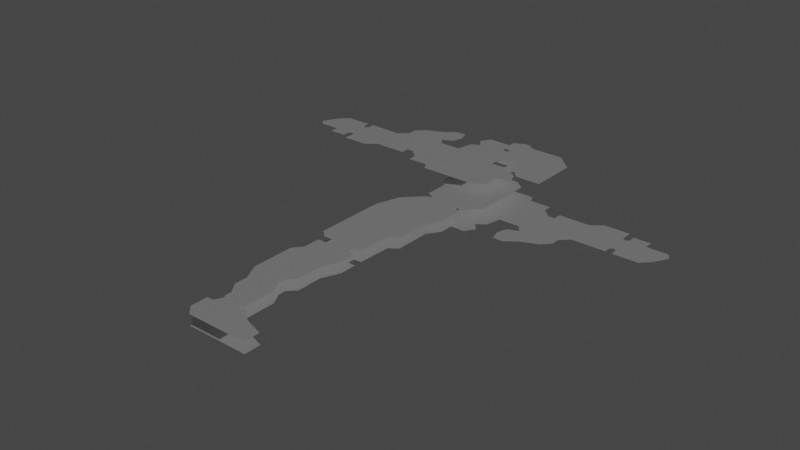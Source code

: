 # Source: robot.blend  (saved by Blender 2.92.15; exported with 4.5.12 LTS)
import bpy
from mathutils import Matrix  # noqa: F401  (used for matrix-valued properties, if any)

bpy.ops.wm.read_factory_settings(use_empty=True)
scene = bpy.context.scene
scene.name = 'Scene'

# ---- collections
col_collection = bpy.data.collections.new('Collection'); scene.collection.children.link(col_collection)

# ---- materials (node trees are filled in below, after node groups)
mat_material = bpy.data.materials.new('Material')
mat_material.alpha_threshold = 0.0
mat_material.use_transparent_shadow = False
mat_material.line_color = (0.0, 0.0, 0.0, 1.0)
mat_material_001 = bpy.data.materials.new('Material.001')
mat_material_001.use_transparent_shadow = False

# ---- node groups
ng_auto_smooth = bpy.data.node_groups.new('Auto Smooth', 'GeometryNodeTree')
_s = ng_auto_smooth.interface.new_socket(name='Geometry', in_out='OUTPUT', socket_type='NodeSocketGeometry')
_s = ng_auto_smooth.interface.new_socket(name='Geometry', in_out='INPUT', socket_type='NodeSocketGeometry')
_s = ng_auto_smooth.interface.new_socket(name='Angle', in_out='INPUT', socket_type='NodeSocketFloat')
_s.subtype = 'ANGLE'
_s.min_value = 0.0
_s.max_value = 3.142
ng_auto_smooth.is_modifier = True
_N = ng_auto_smooth.nodes; _L = ng_auto_smooth.links
n0 = _N.new('NodeGroupOutput'); n0.name = 'Group Output'; n0.location = (480, -100)
n1 = _N.new('NodeGroupInput'); n1.name = 'Group Input'; n1.location = (-420, -300)
n2 = _N.new('NodeGroupInput'); n2.name = 'Group Input.001'; n2.location = (-60, -100)
n3 = _N.new('GeometryNodeSetShadeSmooth'); n3.name = 'Set Shade Smooth'; n3.location = (120, -100)
n3.domain = 'EDGE'
n4 = _N.new('GeometryNodeSetShadeSmooth'); n4.name = 'Set Shade Smooth.001'; n4.location = (300, -100)
n5 = _N.new('GeometryNodeInputMeshEdgeAngle'); n5.name = 'Edge Angle'; n5.location = (-420, -220)
n6 = _N.new('GeometryNodeInputEdgeSmooth'); n6.name = 'Is Edge Smooth'; n6.location = (-60, -160)
n7 = _N.new('GeometryNodeInputShadeSmooth'); n7.name = 'Is Face Smooth'; n7.location = (-240, -340)
n8 = _N.new('FunctionNodeBooleanMath'); n8.name = 'Boolean Math'; n8.location = (-60, -220)
n9 = _N.new('FunctionNodeCompare'); n9.name = 'Compare'; n9.location = (-240, -180)
n9.operation = 'LESS_EQUAL'
_L.new(n5.outputs[0], n9.inputs[0])
_L.new(n4.outputs[0], n0.inputs[0])
_L.new(n1.outputs[1], n9.inputs[1])
_L.new(n9.outputs[0], n8.inputs[0])
_L.new(n7.outputs[0], n8.inputs[1])
_L.new(n2.outputs[0], n3.inputs[0])
_L.new(n6.outputs[0], n3.inputs[1])
_L.new(n3.outputs[0], n4.inputs[0])
_L.new(n8.outputs[0], n3.inputs[2])
n0.is_active_output = True

# ---- material node trees
mat_material.use_nodes = True; mat_material.node_tree.nodes.clear()
_N = mat_material.node_tree.nodes; _L = mat_material.node_tree.links
n0 = _N.new('ShaderNodeOutputMaterial'); n0.name = 'Material Output'; n0.location = (300, 300)
n1 = _N.new('ShaderNodeBsdfPrincipled'); n1.name = 'Principled BSDF'; n1.location = (10, 300)
n1.distribution = 'GGX'
n1.subsurface_method = 'BURLEY'
n1.inputs[2].default_value = 0.4
n1.inputs[3].default_value = 1.45
n1.inputs[27].default_value = (0.0, 0.0, 0.0, 1.0)
n1.inputs[28].default_value = 1.0
_L.new(n1.outputs[0], n0.inputs[0])
n0.is_active_output = True
mat_material_001.use_nodes = True; mat_material_001.node_tree.nodes.clear()
_N = mat_material_001.node_tree.nodes; _L = mat_material_001.node_tree.links
n0 = _N.new('ShaderNodeBsdfPrincipled'); n0.name = 'Principled BSDF'; n0.location = (10, 300)
n0.distribution = 'GGX'
n0.subsurface_method = 'BURLEY'
n0.inputs[3].default_value = 1.45
n0.inputs[27].default_value = (0.0, 0.0, 0.0, 1.0)
n0.inputs[28].default_value = 1.0
n1 = _N.new('ShaderNodeOutputMaterial'); n1.name = 'Material Output'; n1.location = (300, 300)
_L.new(n0.outputs[0], n1.inputs[0])
n1.is_active_output = True

# ---- world
world_world = bpy.data.worlds.new('World'); scene.world = world_world
world_world.use_nodes = True; world_world.node_tree.nodes.clear()
_N = world_world.node_tree.nodes; _L = world_world.node_tree.links
n0 = _N.new('ShaderNodeOutputWorld'); n0.name = 'World Output'; n0.location = (300, 300)
n1 = _N.new('ShaderNodeBackground'); n1.name = 'Background'; n1.location = (10, 300)
n1.inputs[0].default_value = (0.05088, 0.05088, 0.05088, 1.0)
_L.new(n1.outputs[0], n0.inputs[0])
n0.is_active_output = True
world_world.color = (0.05088, 0.05088, 0.05088)
world_world.use_sun_shadow = False
world_world.sun_shadow_jitter_overblur = 0.0

# ---- lights
light_sun = bpy.data.lights.new('Sun', 'SUN')
light_sun.transmission_factor = 0.0
light_sun.energy = 1.0
light_sun.shadow_soft_size = 0.125

# ---- meshes
me_cube = bpy.data.meshes.new('Cube')
me_cube.from_pydata([(0.07987, 0.7722, 2.722e-05), (0.07987, 0.6811, 2.722e-05), (-0.05779, 0.8033, 2.722e-05), (0.01782, 0.6966, 2.722e-05), (0.0314, 0.6811, 2.722e-05), (0.04691, 0.8033, 2.722e-05), (0.01782, 0.7102, 2.722e-05), (-0.02871, 0.7102, 2.722e-05), (-0.04422, 0.7703, 2.722e-05), (-0.05779, 0.7703, 2.722e-05), (-0.005442, 0.7102, 2.722e-05), (0.01395, 0.6908, 2.722e-05), (-0.007381, 0.7024, 2.722e-05), (-0.01126, 0.8033, 2.722e-05), (-0.04422, 0.8091, 2.722e-05), (-0.02289, 0.8071, 2.722e-05), (-0.03065, 0.813, 2.722e-05), (-0.02483, 0.813, 2.722e-05), (-0.04034, 0.813, 2.722e-05), (0.01395, 0.6811, 2.722e-05), (0.02752, 0.6811, 2.722e-05), (-0.0132, 0.6966, 2.722e-05), (-0.02871, 0.6966, 2.722e-05), (-0.04034, 0.7121, 2.722e-05), (-0.05198, 0.7121, 2.722e-05), (-0.05973, 0.7121, 2.722e-05), (-0.06361, 0.7257, 2.722e-05), (-0.06361, 0.7742, 2.722e-05), (-0.06749, 0.7722, 2.722e-05), (-0.06749, 0.7257, 2.722e-05), (-0.06942, 0.7276, 2.722e-05), (-0.06942, 0.7664, 2.722e-05), (-0.07136, 0.7684, 2.722e-05), (-0.07136, 0.7218, 2.722e-05), (-0.0733, 0.7199, 2.722e-05), (-0.0733, 0.6656, 2.722e-05), (-0.05973, 0.7238, 2.722e-05), (-0.05779, 0.6346, 2.722e-05), (-0.05779, 0.5919, 2.722e-05), (-0.04422, 0.5725, 2.722e-05), (-0.04422, 0.5299, 2.722e-05), (-0.02871, 0.5221, 2.722e-05), (-0.02871, 0.5144, 2.722e-05), (0.03333, 0.5144, 2.722e-05), (0.04885, 0.5202, 2.722e-05), (0.04885, 0.5279, 2.722e-05), (0.06436, 0.5396, 2.722e-05), (0.06436, 0.6501, 2.722e-05), (0.04691, 0.6637, 2.722e-05), (0.03333, 0.6637, 2.722e-05), (0.02752, 0.5144, 2.722e-05), (-0.02289, 0.5144, 2.722e-05), (0.02558, 0.5124, 2.722e-05), (-0.02095, 0.5124, 2.722e-05), (0.02558, 0.5105, 2.722e-05), (-0.02095, 0.5105, 2.722e-05), (0.03333, 0.5086, 2.722e-05), (-0.03646, 0.5066, 2.722e-05), (0.03333, 0.5027, 2.722e-05), (0.04885, 0.4989, 2.722e-05), (0.04885, 0.4756, 2.722e-05), (0.04691, 0.4601, 2.722e-05), (0.03333, 0.4523, 2.722e-05), (0.03333, 0.4388, 2.722e-05), (-0.0132, 0.4388, 2.722e-05), (-0.01708, 0.4504, 2.722e-05), (-0.04228, 0.4523, 2.722e-05), (-0.04228, 0.4911, 2.722e-05), (0.03368, 0.5045, -0.009667), (0.04919, 0.4851, -0.009667), (0.04919, 0.4464, -0.009667), (0.03368, 0.4231, -0.009667), (0.03368, 0.3591, -0.009667), (0.01817, 0.3475, -0.009667), (0.01623, 0.2874, -0.009667), (0.002654, 0.2874, -0.009667), (0.002654, 0.2738, -0.009667), (0.01623, 0.2738, -0.009667), (0.01623, 0.2428, -0.009667), (-0.0148, 0.2137, -0.009667), (-0.04388, 0.2137, -0.009667), (-0.05939, 0.2292, -0.009667), (-0.05939, 0.2428, -0.009667), (-0.05939, 0.2738, -0.009667), (-0.04388, 0.2738, -0.009667), (-0.04388, 0.2874, -0.009667), (-0.05939, 0.2874, -0.009667), (-0.07296, 0.299, -0.009667), (-0.07296, 0.363, -0.009667), (-0.07296, 0.425, -0.009667), (0.0007153, 0.5162, -0.009667), (-0.02837, 0.5006, -0.009667), (0.03368, 0.5162, -0.009667), (-0.05939, 0.4696, -0.009667), (-0.05939, 0.4696, 0.009722), (0.03368, 0.5162, 0.009722), (-0.02837, 0.5006, 0.009722), (0.0007153, 0.5162, 0.009722), (-0.07296, 0.425, 0.009722), (-0.07296, 0.363, 0.009722), (-0.07296, 0.299, 0.009722), (-0.05939, 0.2874, 0.009722), (-0.04388, 0.2874, 0.009722), (-0.04388, 0.2738, 0.009722), (-0.05939, 0.2738, 0.009722), (-0.05939, 0.2428, 0.009722), (-0.05939, 0.2292, 0.009722), (-0.04388, 0.2137, 0.009722), (-0.0148, 0.2137, 0.009722), (0.01623, 0.2428, 0.009722), (0.01623, 0.2738, 0.009722), (0.002654, 0.2738, 0.009722), (0.002654, 0.2874, 0.009722), (0.01623, 0.2874, 0.009722), (0.01817, 0.3475, 0.009722), (0.03368, 0.3591, 0.009722), (0.03368, 0.4231, 0.009722), (0.04919, 0.4464, 0.009722), (0.04919, 0.4851, 0.009722), (0.03368, 0.5045, 0.009722), (0.002654, 0.2118, 0.009722), (0.002654, 0.1652, 0.009722), (-0.01092, 0.1517, 0.009722), (-0.01092, 0.1381, 0.009722), (0.0007153, 0.1168, 0.009722), (0.0007153, 0.06246, 0.009722), (-0.01867, 0.06052, 0.009722), (-0.03806, 0.06052, 0.009722), (-0.04388, 0.06634, 0.009722), (-0.04388, 0.07797, 0.009722), (-0.05745, 0.09736, 0.009722), (-0.05745, 0.1206, 0.009722), (-0.07296, 0.1517, 0.009722), (-0.07296, 0.2273, 0.009722), (-0.008979, 0.06149, 0.009722), (-0.04097, 0.06343, 0.009722), (-0.04194, 0.05859, 0.009722), (-0.00704, 0.05859, 0.009722), (0.0007153, 0.05665, 0.009722), (0.01041, 0.05665, 0.009722), (0.01817, 0.04695, 0.009722), (-0.04776, 0.04695, 0.009722), (-0.05939, 0.04695, 0.009722), (-0.05939, 0.01593, 0.009722), (-0.04388, 0.0004194, 0.009722), (0.0647, 0.0004194, 0.009722), (0.0647, 0.0295, 0.009722), (0.03368, 0.0392, 0.009722), (0.002654, 0.2118, -0.009667), (0.002654, 0.1652, -0.009667), (-0.01092, 0.1517, -0.009667), (-0.01092, 0.1381, -0.009667), (0.0007153, 0.1168, -0.009667), (0.0007153, 0.06246, -0.009667), (-0.01867, 0.06052, -0.009667), (-0.03806, 0.06052, -0.009667), (-0.04388, 0.06634, -0.009667), (-0.04388, 0.07797, -0.009667), (-0.05745, 0.09736, -0.009667), (-0.05745, 0.1206, -0.009667), (-0.07296, 0.1517, -0.009667), (-0.07296, 0.2273, -0.009667), (-0.008979, 0.06149, -0.009667), (-0.04097, 0.06343, -0.009667), (-0.04194, 0.05859, -0.009667), (-0.00704, 0.05859, -0.009667), (0.0007153, 0.05665, -0.009667), (0.01041, 0.05665, -0.009667), (0.01817, 0.04695, -0.009667), (-0.04776, 0.04695, -0.009667), (-0.05939, 0.04695, -0.009667), (-0.05939, 0.01593, -0.009667), (-0.04388, 0.0004194, -0.009667), (0.0647, 0.0004194, -0.009667), (0.0647, 0.0295, -0.009667), (0.03368, 0.0392, -0.009667), (-0.3611, 0.6493, 0.01934), (-0.3766, 0.6221, 0.01934), (-0.3456, 0.6648, 0.01934), (-0.2254, 0.6648, 0.01934), (-0.3688, 0.6105, 0.01934), (-0.33, 0.6105, 0.01934), (-0.33, 0.595, 0.01934), (-0.299, 0.595, 0.01934), (-0.299, 0.6086, 0.01934), (-0.2874, 0.5872, 0.01934), (-0.2409, 0.5872, 0.01934), (-0.2215, 0.6028, 0.01934), (-0.1633, 0.6028, 0.01934), (-0.1633, 0.6183, 0.01934), (-0.1517, 0.6183, 0.01934), (-0.1342, 0.6028, 0.01934), (-0.1342, 0.5872, 0.01934), (-0.09545, 0.5872, 0.01934), (-0.09545, 0.6803, 0.01934), (-0.1342, 0.6803, 0.01934), (-0.1439, 0.6939, 0.01934), (-0.1245, 0.7016, 0.01934), (-0.1187, 0.721, 0.01934), (-0.1245, 0.7404, 0.01934), (-0.1439, 0.7404, 0.01934), (-0.1633, 0.7249, 0.01934), (-0.1943, 0.7113, 0.01934), (-0.2098, 0.6958, 0.01934), (-0.2098, 0.6803, 0.01934), (-0.2874, 0.6086, 0.01934), (-0.2932, 0.6124, 0.01934), (-0.299, 0.6648, 0.01934), (-0.2875, 0.6648, 0.01982), (-0.2933, 0.6473, 0.01934), (-0.299, 0.6532, 0.01934), (-0.2873, 0.6532, 0.01934), (-0.08963, 0.7094, 0.01934), (-0.07412, 0.7191, 0.01934), (-0.08575, 0.7346, 0.01934), (-0.07412, 0.752, 0.01934), (-0.0334, 0.752, 0.01934), (-0.02759, 0.7249, 0.01934), (0.001496, 0.7249, 0.01934), (0.001496, 0.6939, 0.01934), (-0.01208, 0.6648, 0.01934), (0.01771, 0.6641, 0.01934), (0.04609, 0.6493, 0.01934), (0.05385, 0.6357, 0.01934), (0.05385, 0.6221, 0.01934), (0.03252, 0.6183, 0.01934), (0.03252, 0.5872, 0.01934), (0.001496, 0.5737, 0.01934), (-0.08963, 0.5737, 0.01934), (0.3503, 0.5886, -0.01944), (0.3658, 0.6158, -0.01944), (0.3348, 0.5731, -0.01944), (0.2146, 0.5731, -0.01944), (0.3581, 0.6274, -0.01944), (0.3193, 0.6274, -0.01944), (0.3193, 0.6429, -0.01944), (0.2883, 0.6429, -0.01944), (0.2883, 0.6293, -0.01944), (0.2766, 0.6507, -0.01944), (0.2301, 0.6507, -0.01944), (0.2107, 0.6352, -0.01944), (0.1526, 0.6352, -0.01944), (0.1526, 0.6196, -0.01944), (0.1409, 0.6196, -0.01944), (0.1235, 0.6352, -0.01944), (0.1235, 0.6507, -0.01944), (0.0847, 0.6507, -0.01944), (0.0847, 0.5576, -0.01944), (0.1235, 0.5576, -0.01944), (0.1332, 0.544, -0.01944), (0.1138, 0.5363, -0.01944), (0.108, 0.5169, -0.01944), (0.1138, 0.4975, -0.01944), (0.1332, 0.4975, -0.01944), (0.1526, 0.513, -0.01944), (0.1836, 0.5266, -0.01944), (0.1991, 0.5421, -0.01944), (0.1991, 0.5576, -0.01944), (0.2766, 0.6293, -0.01944), (0.2825, 0.6255, -0.01944), (0.2883, 0.5731, -0.01944), (0.2767, 0.5731, -0.01944), (0.2825, 0.5906, -0.01944), (0.2883, 0.5847, -0.01944), (0.2766, 0.5847, -0.01944), (0.07888, 0.5285, -0.01944), (0.06337, 0.5188, -0.01944), (0.07501, 0.5033, -0.01944), (0.06337, 0.4859, -0.01944), (0.02266, 0.4859, -0.01944), (0.01684, 0.513, -0.01944), (-0.01224, 0.513, -0.01944), (-0.01224, 0.544, -0.01944), (0.00133, 0.5731, -0.01944), (-0.02846, 0.5739, -0.01944), (-0.05684, 0.5886, -0.01944), (-0.06459, 0.6022, -0.01944), (-0.06459, 0.6158, -0.01944), (-0.04326, 0.6196, -0.01944), (-0.04326, 0.6507, -0.01944), (-0.01224, 0.6642, -0.01944), (0.07888, 0.6642, -0.01944), (-0.005455, 0.6187, -0.01944), (-0.00529, 0.6192, 0.01934), (-0.005442, 0.619, 2.722e-05)], [], [(14, 8, 15), (29, 33, 26), (21, 19, 11), (1, 0, 6), (0, 5, 6), (5, 13, 6), (3, 4, 6), (4, 1, 6), (7, 10, 8), (10, 6, 13), (8, 10, 13), (13, 15, 8), (15, 17, 16), (16, 18, 14), (14, 2, 8), (2, 9, 8), (15, 16, 14), (11, 3, 12), (3, 6, 10), (12, 3, 10), (21, 22, 19), (12, 21, 11), (19, 49, 20), (49, 47, 48), (47, 39, 46), (46, 39, 45), (47, 284, 39), (45, 43, 44), (41, 51, 50), (41, 39, 40), (39, 37, 38), (37, 22, 35), (35, 25, 34), (33, 30, 32), (32, 30, 31), (35, 24, 25), (34, 25, 33), (41, 45, 39), (284, 37, 39), (45, 41, 43), (22, 37, 19), (19, 37, 49), (24, 22, 23), (26, 33, 36), (36, 33, 25), (24, 35, 22), (29, 26, 28), (28, 26, 27), (33, 29, 30), (54, 52, 53), (55, 57, 67), (67, 66, 65), (65, 64, 62), (64, 63, 62), (62, 61, 60), (55, 67, 65), (50, 51, 53), (53, 55, 54), (55, 65, 54), (65, 62, 58), (62, 60, 58), (65, 58, 54), (60, 59, 58), (58, 56, 54), (52, 50, 53), (50, 43, 41), (41, 42, 51), (80, 79, 82), (70, 69, 68), (79, 78, 76), (81, 80, 82), (76, 75, 84), (78, 77, 76), (75, 74, 73), (73, 85, 75), (84, 83, 82), (79, 76, 84), (92, 91, 93), (92, 90, 91), (84, 82, 79), (85, 84, 75), (73, 72, 71), (88, 85, 73), (71, 70, 68), (68, 92, 93), (93, 89, 71), (89, 88, 73), (87, 86, 85), (68, 93, 71), (88, 87, 85), (71, 89, 73), (95, 96, 94), (103, 105, 108), (95, 97, 96), (119, 95, 94), (94, 98, 116), (98, 99, 114), (116, 98, 114), (99, 100, 102), (100, 101, 102), (119, 94, 116), (117, 118, 119), (114, 115, 116), (116, 117, 119), (99, 102, 114), (103, 104, 105), (102, 103, 112), (114, 102, 112), (112, 113, 114), (109, 110, 111), (108, 109, 111), (108, 111, 103), (111, 112, 103), (106, 107, 105), (107, 108, 105), (108, 107, 122), (147, 140, 144), (106, 105, 133), (133, 132, 107), (132, 131, 122), (107, 132, 122), (131, 130, 124), (130, 129, 124), (129, 128, 135), (135, 127, 126), (134, 125, 124), (135, 126, 129), (126, 134, 129), (134, 124, 129), (124, 123, 131), (122, 121, 108), (121, 120, 108), (123, 122, 131), (106, 133, 107), (120, 109, 108), (137, 134, 126), (127, 135, 136), (137, 126, 144), (126, 127, 141), (140, 139, 138), (138, 137, 144), (126, 141, 144), (127, 136, 141), (141, 142, 143), (143, 144, 141), (144, 145, 147), (145, 146, 147), (140, 138, 144), (79, 80, 150), (175, 168, 172), (81, 82, 161), (161, 160, 80), (160, 159, 150), (80, 160, 150), (159, 158, 152), (158, 157, 152), (157, 156, 163), (163, 155, 154), (162, 153, 152), (163, 154, 157), (154, 162, 157), (162, 152, 157), (152, 151, 159), (150, 149, 79), (149, 148, 79), (151, 150, 159), (81, 161, 80), (148, 78, 79), (165, 162, 154), (155, 163, 164), (165, 154, 172), (154, 155, 169), (168, 167, 166), (166, 165, 172), (154, 169, 172), (155, 164, 169), (169, 170, 171), (171, 172, 169), (172, 173, 175), (173, 174, 175), (168, 166, 172), (189, 190, 195), (220, 213, 194), (176, 181, 178), (209, 206, 205), (179, 208, 211), (209, 205, 211), (207, 178, 210), (181, 176, 180), (181, 182, 184), (182, 183, 184), (202, 203, 204), (201, 202, 196), (202, 204, 196), (199, 200, 198), (200, 201, 198), (197, 201, 196), (197, 198, 201), (204, 179, 189), (196, 204, 195), (195, 204, 189), (206, 209, 184), (205, 179, 211), (193, 194, 191), (194, 195, 191), (176, 177, 180), (192, 193, 191), (179, 205, 187), (205, 185, 186), (187, 188, 189), (205, 186, 187), (190, 191, 195), (187, 189, 179), (193, 228, 227), (227, 226, 225), (225, 224, 223), (223, 222, 225), (222, 221, 225), (220, 219, 217), (219, 218, 217), (221, 220, 225), (193, 283, 220), (225, 283, 227), (217, 216, 213), (216, 215, 213), (215, 214, 213), (213, 212, 194), (194, 193, 220), (220, 217, 213), (263, 234, 237), (242, 243, 248), (273, 266, 247), (229, 234, 231), (237, 262, 263), (262, 259, 258), (232, 261, 264), (262, 258, 264), (260, 231, 263), (181, 210, 178), (234, 229, 233), (234, 235, 237), (235, 236, 237), (255, 256, 257), (254, 255, 249), (255, 257, 249), (252, 253, 251), (253, 254, 251), (250, 254, 249), (250, 251, 254), (257, 232, 242), (249, 257, 248), (248, 257, 242), (259, 262, 237), (258, 232, 264), (246, 247, 244), (247, 248, 244), (229, 230, 233), (245, 246, 244), (232, 258, 240), (258, 238, 239), (240, 241, 242), (258, 239, 240), (243, 244, 248), (240, 242, 232), (246, 281, 280), (280, 279, 278), (278, 277, 276), (276, 275, 278), (275, 274, 278), (273, 272, 270), (272, 271, 270), (274, 273, 278), (246, 282, 273), (278, 282, 280), (270, 269, 266), (269, 268, 266), (268, 267, 266), (266, 265, 247), (247, 246, 273), (273, 270, 266), (47, 49, 284), (284, 49, 37), (193, 227, 283), (225, 220, 283), (246, 280, 282), (278, 273, 282), (234, 263, 231), (210, 184, 209), (181, 184, 210)])
_uv = me_cube.uv_layers.new(name='UVMap')
_uv.uv.foreach_set('vector', [0.8397, 0.4748, 0.8397, 0.4247, 0.8672, 0.4723, 0.8097, 0.3672, 0.8047, 0.3622, 0.8147, 0.3672, 0.8798, 0.3297, 0.9148, 0.3097, 0.9148, 0.3222, 0.9998, 0.3097, 0.9998, 0.4272, 0.9198, 0.3472, 0.9998, 0.4272, 0.9573, 0.4672, 0.9198, 0.3472, 0.9573, 0.4672, 0.8823, 0.4672, 0.9198, 0.3472, 0.9198, 0.3297, 0.9373, 0.3097, 0.9198, 0.3472, 0.9373, 0.3097, 0.9998, 0.3097, 0.9198, 0.3472, 0.8597, 0.3472, 0.8898, 0.3472, 0.8397, 0.4247, 0.8898, 0.3472, 0.9198, 0.3472, 0.8823, 0.4672, 0.8397, 0.4247, 0.8898, 0.3472, 0.8823, 0.4672, 0.8823, 0.4672, 0.8672, 0.4723, 0.8397, 0.4247, 0.8672, 0.4723, 0.8647, 0.4798, 0.8572, 0.4798, 0.8572, 0.4798, 0.8447, 0.4798, 0.8397, 0.4748, 0.8397, 0.4748, 0.8222, 0.4672, 0.8397, 0.4247, 0.8222, 0.4672, 0.8222, 0.4247, 0.8397, 0.4247, 0.8672, 0.4723, 0.8572, 0.4798, 0.8397, 0.4748, 0.9148, 0.3222, 0.9198, 0.3297, 0.8873, 0.3372, 0.9198, 0.3297, 0.9198, 0.3472, 0.8898, 0.3472, 0.8873, 0.3372, 0.9198, 0.3297, 0.8898, 0.3472, 0.8798, 0.3297, 0.8597, 0.3297, 0.9148, 0.3097, 0.8873, 0.3372, 0.8798, 0.3297, 0.9148, 0.3222, 0.9148, 0.3097, 0.9398, 0.2871, 0.9323, 0.3097, 0.9398, 0.2871, 0.9798, 0.2696, 0.9573, 0.2871, 0.9798, 0.2696, 0.8397, 0.1696, 0.9798, 0.127, 0.9798, 0.127, 0.8397, 0.1696, 0.9598, 0.112, 0.9798, 0.2696, 0.8898, 0.2295, 0.8397, 0.1696, 0.9598, 0.112, 0.9398, 0.09452, 0.9598, 0.102, 0.8597, 0.1045, 0.867, 0.09482, 0.9298, 0.09452, 0.8597, 0.1045, 0.8397, 0.1696, 0.8397, 0.1145, 0.8397, 0.1696, 0.8222, 0.2496, 0.8222, 0.1946, 0.8222, 0.2496, 0.8597, 0.3297, 0.8022, 0.2896, 0.8022, 0.2896, 0.8197, 0.3497, 0.8022, 0.3597, 0.8047, 0.3622, 0.8072, 0.3697, 0.8047, 0.4222, 0.8047, 0.4222, 0.8072, 0.3697, 0.8072, 0.4197, 0.8022, 0.2896, 0.8297, 0.3497, 0.8197, 0.3497, 0.8022, 0.3597, 0.8197, 0.3497, 0.8047, 0.3622, 0.8597, 0.1045, 0.9598, 0.112, 0.8397, 0.1696, 0.8898, 0.2295, 0.8222, 0.2496, 0.8397, 0.1696, 0.9598, 0.112, 0.8597, 0.1045, 0.9398, 0.09452, 0.8597, 0.3297, 0.8222, 0.2496, 0.9148, 0.3097, 0.9148, 0.3097, 0.8222, 0.2496, 0.9398, 0.2871, 0.8297, 0.3497, 0.8597, 0.3297, 0.8447, 0.3497, 0.8147, 0.3672, 0.8047, 0.3622, 0.8197, 0.3647, 0.8197, 0.3647, 0.8047, 0.3622, 0.8197, 0.3497, 0.8297, 0.3497, 0.8022, 0.2896, 0.8597, 0.3297, 0.8097, 0.3672, 0.8147, 0.3672, 0.8097, 0.4272, 0.8097, 0.4272, 0.8147, 0.3672, 0.8147, 0.4297, 0.8047, 0.3622, 0.8097, 0.3672, 0.8072, 0.3697, 0.9274, 0.0897, 0.9274, 0.09211, 0.8694, 0.09239, 0.8693, 0.08997, 0.85, 0.08523, 0.8426, 0.06591, 0.8426, 0.06591, 0.8424, 0.01755, 0.8738, 0.01498, 0.8738, 0.01498, 0.8786, 0.0004446, 0.9367, 0.0171, 0.8786, 0.0004446, 0.9366, 0.0001694, 0.9367, 0.0171, 0.9367, 0.0171, 0.9537, 0.02669, 0.9562, 0.04603, 0.8693, 0.08997, 0.8426, 0.06591, 0.8738, 0.01498, 0.9298, 0.09452, 0.867, 0.09482, 0.8694, 0.09239, 0.8694, 0.09239, 0.8693, 0.08997, 0.9274, 0.0897, 0.8693, 0.08997, 0.8738, 0.01498, 0.9274, 0.0897, 0.8738, 0.01498, 0.9367, 0.0171, 0.937, 0.07998, 0.9367, 0.0171, 0.9562, 0.04603, 0.937, 0.07998, 0.8738, 0.01498, 0.937, 0.07998, 0.9274, 0.0897, 0.9562, 0.04603, 0.9563, 0.07505, 0.937, 0.07998, 0.937, 0.07998, 0.9371, 0.08723, 0.9274, 0.0897, 0.9274, 0.09211, 0.9298, 0.09452, 0.8694, 0.09239, 0.9298, 0.09452, 0.9398, 0.09452, 0.8597, 0.1045, 0.8597, 0.1045, 0.8597, 0.09485, 0.867, 0.09482, 0.6706, 0.2786, 0.7079, 0.2773, 0.652, 0.3166, 0.8002, 0.5731, 0.8019, 0.6228, 0.7828, 0.6484, 0.7079, 0.2773, 0.749, 0.3133, 0.7329, 0.3537, 0.6514, 0.2992, 0.6706, 0.2786, 0.652, 0.3166, 0.7329, 0.3537, 0.7335, 0.3711, 0.6732, 0.3557, 0.749, 0.3133, 0.7503, 0.3531, 0.7329, 0.3537, 0.7335, 0.3711, 0.7509, 0.3705, 0.756, 0.4476, 0.756, 0.4476, 0.6738, 0.3731, 0.7335, 0.3711, 0.6732, 0.3557, 0.6533, 0.3564, 0.652, 0.3166, 0.7079, 0.2773, 0.7329, 0.3537, 0.6732, 0.3557, 0.7833, 0.6633, 0.703, 0.6461, 0.6619, 0.6077, 0.7833, 0.6633, 0.741, 0.6648, 0.703, 0.6461, 0.6732, 0.3557, 0.652, 0.3166, 0.7079, 0.2773, 0.6738, 0.3731, 0.6732, 0.3557, 0.7335, 0.3711, 0.756, 0.4476, 0.7765, 0.4618, 0.7793, 0.5439, 0.6398, 0.4714, 0.6738, 0.3731, 0.756, 0.4476, 0.7793, 0.5439, 0.8002, 0.5731, 0.7828, 0.6484, 0.7828, 0.6484, 0.7833, 0.6633, 0.6619, 0.6077, 0.6619, 0.6077, 0.6425, 0.5511, 0.7793, 0.5439, 0.6425, 0.5511, 0.6398, 0.4714, 0.756, 0.4476, 0.637, 0.3893, 0.6539, 0.3738, 0.6738, 0.3731, 0.7828, 0.6484, 0.6619, 0.6077, 0.7793, 0.5439, 0.6398, 0.4714, 0.637, 0.3893, 0.6738, 0.3731, 0.7793, 0.5439, 0.6425, 0.5511, 0.756, 0.4476, 0.6117, 0.6633, 0.5314, 0.6461, 0.4902, 0.6077, 0.5016, 0.3557, 0.4803, 0.3166, 0.5363, 0.2773, 0.6117, 0.6633, 0.5694, 0.6648, 0.5314, 0.6461, 0.6112, 0.6484, 0.6117, 0.6633, 0.4902, 0.6077, 0.4902, 0.6077, 0.4708, 0.5511, 0.6076, 0.5439, 0.4708, 0.5511, 0.4681, 0.4714, 0.5844, 0.4476, 0.6076, 0.5439, 0.4708, 0.5511, 0.5844, 0.4476, 0.4681, 0.4714, 0.4653, 0.3893, 0.5022, 0.3731, 0.4653, 0.3893, 0.4823, 0.3738, 0.5022, 0.3731, 0.6112, 0.6484, 0.4902, 0.6077, 0.6076, 0.5439, 0.6285, 0.5731, 0.6302, 0.6228, 0.6112, 0.6484, 0.5844, 0.4476, 0.6048, 0.4618, 0.6076, 0.5439, 0.6076, 0.5439, 0.6285, 0.5731, 0.6112, 0.6484, 0.4681, 0.4714, 0.5022, 0.3731, 0.5844, 0.4476, 0.5016, 0.3557, 0.4817, 0.3564, 0.4803, 0.3166, 0.5022, 0.3731, 0.5016, 0.3557, 0.5619, 0.3711, 0.5844, 0.4476, 0.5022, 0.3731, 0.5619, 0.3711, 0.5619, 0.3711, 0.5793, 0.3705, 0.5844, 0.4476, 0.5773, 0.3133, 0.5787, 0.3531, 0.5613, 0.3537, 0.5363, 0.2773, 0.5773, 0.3133, 0.5613, 0.3537, 0.5363, 0.2773, 0.5613, 0.3537, 0.5016, 0.3557, 0.5613, 0.3537, 0.5619, 0.3711, 0.5016, 0.3557, 0.4797, 0.2992, 0.4989, 0.2786, 0.4803, 0.3166, 0.4989, 0.2786, 0.5363, 0.2773, 0.4803, 0.3166, 0.5363, 0.2773, 0.4989, 0.2786, 0.5385, 0.1975, 0.5908, 0.05128, 0.5713, 0.06191, 0.4896, 0.004913, 0.4797, 0.2992, 0.4803, 0.3166, 0.4622, 0.2973, 0.4622, 0.2973, 0.4589, 0.2002, 0.4989, 0.2786, 0.4589, 0.2002, 0.4775, 0.1598, 0.5385, 0.1975, 0.4989, 0.2786, 0.4589, 0.2002, 0.5385, 0.1975, 0.4775, 0.1598, 0.4764, 0.1299, 0.5519, 0.1522, 0.4764, 0.1299, 0.493, 0.1044, 0.5519, 0.1522, 0.493, 0.1044, 0.4925, 0.08951, 0.4961, 0.08565, 0.4961, 0.08565, 0.4997, 0.08179, 0.5246, 0.08094, 0.5371, 0.08176, 0.5496, 0.08258, 0.5519, 0.1522, 0.4961, 0.08565, 0.5246, 0.08094, 0.493, 0.1044, 0.5246, 0.08094, 0.5371, 0.08176, 0.493, 0.1044, 0.5371, 0.08176, 0.5519, 0.1522, 0.493, 0.1044, 0.5519, 0.1522, 0.5379, 0.1801, 0.4775, 0.1598, 0.5385, 0.1975, 0.5565, 0.2144, 0.5363, 0.2773, 0.5565, 0.2144, 0.5586, 0.2741, 0.5363, 0.2773, 0.5379, 0.1801, 0.5385, 0.1975, 0.4775, 0.1598, 0.4797, 0.2992, 0.4622, 0.2973, 0.4989, 0.2786, 0.5586, 0.2741, 0.5773, 0.3133, 0.5363, 0.2773, 0.5394, 0.07794, 0.5371, 0.08176, 0.5246, 0.08094, 0.4997, 0.08179, 0.4961, 0.08565, 0.4946, 0.07947, 0.5394, 0.07794, 0.5246, 0.08094, 0.4896, 0.004913, 0.5246, 0.08094, 0.4997, 0.08179, 0.4867, 0.06479, 0.5713, 0.06191, 0.5617, 0.07469, 0.5493, 0.07512, 0.5493, 0.07512, 0.5394, 0.07794, 0.4896, 0.004913, 0.5246, 0.08094, 0.4867, 0.06479, 0.4896, 0.004913, 0.4997, 0.08179, 0.4946, 0.07947, 0.4867, 0.06479, 0.4867, 0.06479, 0.4717, 0.0653, 0.4704, 0.02549, 0.4704, 0.02549, 0.4896, 0.004913, 0.4867, 0.06479, 0.4896, 0.004913, 0.6289, 0.0001694, 0.5908, 0.05128, 0.6289, 0.0001694, 0.6302, 0.03749, 0.5908, 0.05128, 0.5713, 0.06191, 0.5493, 0.07512, 0.4896, 0.004913, 0.7079, 0.2773, 0.6706, 0.2786, 0.7102, 0.1975, 0.7625, 0.05128, 0.7429, 0.06191, 0.6613, 0.004913, 0.6514, 0.2992, 0.652, 0.3166, 0.6339, 0.2973, 0.6339, 0.2973, 0.6306, 0.2002, 0.6706, 0.2786, 0.6306, 0.2002, 0.6491, 0.1598, 0.7102, 0.1975, 0.6706, 0.2786, 0.6306, 0.2002, 0.7102, 0.1975, 0.6491, 0.1598, 0.6481, 0.1299, 0.7236, 0.1522, 0.6481, 0.1299, 0.6647, 0.1044, 0.7236, 0.1522, 0.6647, 0.1044, 0.6642, 0.0895, 0.6678, 0.08565, 0.6678, 0.08565, 0.6714, 0.08179, 0.6962, 0.08094, 0.7087, 0.08176, 0.7212, 0.08258, 0.7236, 0.1522, 0.6678, 0.08565, 0.6962, 0.08094, 0.6647, 0.1044, 0.6962, 0.08094, 0.7087, 0.08176, 0.6647, 0.1044, 0.7087, 0.08176, 0.7236, 0.1522, 0.6647, 0.1044, 0.7236, 0.1522, 0.7096, 0.1801, 0.6491, 0.1598, 0.7102, 0.1975, 0.7282, 0.2144, 0.7079, 0.2773, 0.7282, 0.2144, 0.7302, 0.2741, 0.7079, 0.2773, 0.7096, 0.1801, 0.7102, 0.1975, 0.6491, 0.1598, 0.6514, 0.2992, 0.6339, 0.2973, 0.6706, 0.2786, 0.7302, 0.2741, 0.749, 0.3133, 0.7079, 0.2773, 0.7111, 0.07794, 0.7087, 0.08176, 0.6962, 0.08094, 0.6714, 0.08179, 0.6678, 0.08565, 0.6663, 0.07947, 0.7111, 0.07794, 0.6962, 0.08094, 0.6613, 0.004913, 0.6962, 0.08094, 0.6714, 0.08179, 0.6583, 0.06479, 0.7429, 0.06191, 0.7334, 0.07469, 0.721, 0.07512, 0.721, 0.07512, 0.7111, 0.07794, 0.6613, 0.004913, 0.6962, 0.08094, 0.6583, 0.06479, 0.6613, 0.004913, 0.6714, 0.08179, 0.6663, 0.07947, 0.6583, 0.06479, 0.6583, 0.06479, 0.6434, 0.0653, 0.642, 0.02549, 0.642, 0.02549, 0.6613, 0.004913, 0.6583, 0.06479, 0.6613, 0.004913, 0.8006, 0.0001694, 0.7625, 0.05128, 0.8006, 0.0001694, 0.8019, 0.03749, 0.7625, 0.05128, 0.7429, 0.06191, 0.721, 0.07512, 0.6613, 0.004913, 0.1719, 0.2741, 0.1719, 0.289, 0.09228, 0.3114, 0.1122, 0.4682, 0.04249, 0.3886, 0.09228, 0.3612, 0.1322, 0.02001, 0.182, 0.05998, 0.1123, 0.04003, 0.1347, 0.1072, 0.1795, 0.1073, 0.1844, 0.1147, 0.1122, 0.1944, 0.1122, 0.1146, 0.1272, 0.1148, 0.1347, 0.1072, 0.1844, 0.1147, 0.1272, 0.1148, 0.1123, 0.09978, 0.1123, 0.04003, 0.1272, 0.09979, 0.182, 0.05998, 0.1322, 0.02001, 0.1821, 0.01019, 0.182, 0.05998, 0.2019, 0.05999, 0.1845, 0.09981, 0.2019, 0.05999, 0.2019, 0.09982, 0.1845, 0.09981, 0.05245, 0.2342, 0.07236, 0.2143, 0.09228, 0.2143, 0.03502, 0.2741, 0.05245, 0.2342, 0.07485, 0.299, 0.05245, 0.2342, 0.09228, 0.2143, 0.07485, 0.299, 0.01511, 0.3239, 0.01511, 0.299, 0.04, 0.3313, 0.01511, 0.299, 0.03502, 0.2741, 0.04, 0.3313, 0.0649, 0.3239, 0.03502, 0.2741, 0.07485, 0.299, 0.0649, 0.3239, 0.04, 0.3313, 0.03502, 0.2741, 0.09228, 0.2143, 0.1122, 0.1944, 0.1719, 0.2741, 0.07485, 0.299, 0.09228, 0.2143, 0.09228, 0.3114, 0.09228, 0.3114, 0.09228, 0.2143, 0.1719, 0.2741, 0.1795, 0.1073, 0.1347, 0.1072, 0.1845, 0.09981, 0.1844, 0.1147, 0.1122, 0.1944, 0.1272, 0.1148, 0.2118, 0.3612, 0.09228, 0.3612, 0.1919, 0.3114, 0.09228, 0.3612, 0.09228, 0.3114, 0.1919, 0.3114, 0.1322, 0.02001, 0.1672, 0.0001694, 0.1821, 0.01019, 0.2118, 0.3114, 0.2118, 0.3612, 0.1919, 0.3114, 0.1122, 0.1944, 0.1844, 0.1147, 0.1919, 0.1994, 0.1844, 0.1147, 0.2118, 0.1148, 0.2118, 0.1745, 0.1919, 0.1994, 0.1919, 0.2741, 0.1719, 0.2741, 0.1844, 0.1147, 0.2118, 0.1745, 0.1919, 0.1994, 0.1719, 0.289, 0.1919, 0.3114, 0.09228, 0.3114, 0.1919, 0.1994, 0.1719, 0.2741, 0.1122, 0.1944, 0.2118, 0.3612, 0.2292, 0.3687, 0.2292, 0.4857, 0.2292, 0.4857, 0.2118, 0.5255, 0.1719, 0.5255, 0.1719, 0.5255, 0.167, 0.5529, 0.1495, 0.5529, 0.1495, 0.5529, 0.1321, 0.5429, 0.1719, 0.5255, 0.1321, 0.5429, 0.1132, 0.5065, 0.1719, 0.5255, 0.1122, 0.4682, 0.07485, 0.4857, 0.03502, 0.4483, 0.07485, 0.4857, 0.03502, 0.4857, 0.03502, 0.4483, 0.1132, 0.5065, 0.1122, 0.4682, 0.1719, 0.5255, 0.2118, 0.3612, 0.1707, 0.477, 0.1122, 0.4682, 0.1719, 0.5255, 0.1707, 0.477, 0.2292, 0.4857, 0.03502, 0.4483, 0.0001694, 0.4409, 0.04249, 0.3886, 0.0001694, 0.4409, 0.0001694, 0.3886, 0.04249, 0.3886, 0.0001694, 0.3886, 0.02257, 0.3736, 0.04249, 0.3886, 0.04249, 0.3886, 0.05494, 0.3687, 0.09228, 0.3612, 0.09228, 0.3612, 0.2118, 0.3612, 0.1122, 0.4682, 0.1122, 0.4682, 0.03502, 0.4483, 0.04249, 0.3886, 0.3315, 0.4533, 0.2768, 0.4931, 0.2743, 0.4532, 0.2868, 0.279, 0.2868, 0.2641, 0.3665, 0.2416, 0.3465, 0.08481, 0.4162, 0.1645, 0.3665, 0.1919, 0.3265, 0.5331, 0.2768, 0.4931, 0.3465, 0.513, 0.2743, 0.4532, 0.3241, 0.4459, 0.3315, 0.4533, 0.3241, 0.4459, 0.2793, 0.4458, 0.2743, 0.4383, 0.3465, 0.3587, 0.3465, 0.4384, 0.3316, 0.4382, 0.3241, 0.4459, 0.2743, 0.4383, 0.3316, 0.4382, 0.3465, 0.4533, 0.3465, 0.513, 0.3315, 0.4533, 0.182, 0.05998, 0.1272, 0.09979, 0.1123, 0.04003, 0.2768, 0.4931, 0.3265, 0.5331, 0.2766, 0.5429, 0.2768, 0.4931, 0.2568, 0.4931, 0.2743, 0.4532, 0.2568, 0.4931, 0.2569, 0.4532, 0.2743, 0.4532, 0.4063, 0.3188, 0.3864, 0.3387, 0.3665, 0.3387, 0.4237, 0.279, 0.4063, 0.3188, 0.3839, 0.2541, 0.4063, 0.3188, 0.3665, 0.3387, 0.3839, 0.2541, 0.4436, 0.2292, 0.4436, 0.2541, 0.4187, 0.2217, 0.4436, 0.2541, 0.4237, 0.279, 0.4187, 0.2217, 0.3938, 0.2292, 0.4237, 0.279, 0.3839, 0.2541, 0.3938, 0.2292, 0.4187, 0.2217, 0.4237, 0.279, 0.3665, 0.3387, 0.3465, 0.3587, 0.2868, 0.279, 0.3839, 0.2541, 0.3665, 0.3387, 0.3665, 0.2416, 0.3665, 0.2416, 0.3665, 0.3387, 0.2868, 0.279, 0.2793, 0.4458, 0.3241, 0.4459, 0.2743, 0.4532, 0.2743, 0.4383, 0.3465, 0.3587, 0.3316, 0.4382, 0.247, 0.1919, 0.3665, 0.1919, 0.2669, 0.2416, 0.3665, 0.1919, 0.3665, 0.2416, 0.2669, 0.2416, 0.3265, 0.5331, 0.2915, 0.5529, 0.2766, 0.5429, 0.247, 0.2416, 0.247, 0.1919, 0.2669, 0.2416, 0.3465, 0.3587, 0.2743, 0.4383, 0.2669, 0.3537, 0.2743, 0.4383, 0.2469, 0.4383, 0.2469, 0.3786, 0.2669, 0.3537, 0.2669, 0.279, 0.2868, 0.279, 0.2743, 0.4383, 0.2469, 0.3786, 0.2669, 0.3537, 0.2868, 0.2641, 0.2669, 0.2416, 0.3665, 0.2416, 0.2669, 0.3537, 0.2868, 0.279, 0.3465, 0.3587, 0.247, 0.1919, 0.2295, 0.1844, 0.2295, 0.06738, 0.2295, 0.06738, 0.247, 0.02755, 0.2868, 0.02755, 0.2868, 0.02755, 0.2918, 0.0001694, 0.3092, 0.0001694, 0.3092, 0.0001694, 0.3266, 0.01013, 0.2868, 0.02755, 0.3266, 0.01013, 0.3456, 0.04656, 0.2868, 0.02755, 0.3465, 0.08481, 0.3839, 0.06738, 0.4237, 0.1047, 0.3839, 0.06738, 0.4237, 0.06738, 0.4237, 0.1047, 0.3456, 0.04656, 0.3465, 0.08481, 0.2868, 0.02755, 0.247, 0.1919, 0.288, 0.0761, 0.3465, 0.08481, 0.2868, 0.02755, 0.288, 0.0761, 0.2295, 0.06738, 0.4237, 0.1047, 0.4586, 0.1122, 0.4162, 0.1645, 0.4586, 0.1122, 0.4586, 0.1645, 0.4162, 0.1645, 0.4586, 0.1645, 0.4362, 0.1794, 0.4162, 0.1645, 0.4162, 0.1645, 0.4038, 0.1844, 0.3665, 0.1919, 0.3665, 0.1919, 0.247, 0.1919, 0.3465, 0.08481, 0.3465, 0.08481, 0.4237, 0.1047, 0.4162, 0.1645, 0.9798, 0.2696, 0.9398, 0.2871, 0.8898, 0.2295, 0.8898, 0.2295, 0.9398, 0.2871, 0.8222, 0.2496, 0.2118, 0.3612, 0.2292, 0.4857, 0.1707, 0.477, 0.1719, 0.5255, 0.1122, 0.4682, 0.1707, 0.477, 0.247, 0.1919, 0.2295, 0.06738, 0.288, 0.0761, 0.2868, 0.02755, 0.3465, 0.08481, 0.288, 0.0761, 0.2768, 0.4931, 0.3315, 0.4533, 0.3465, 0.513, 0.1272, 0.09979, 0.1845, 0.09981, 0.1347, 0.1072, 0.182, 0.05998, 0.1845, 0.09981, 0.1272, 0.09979])
_ca = me_cube.color_attributes.new('Col', 'BYTE_COLOR', 'CORNER')
_ca.data.foreach_set('color', [1.0, 1.0, 1.0, 1.0, 1.0, 1.0, 1.0, 1.0, 1.0, 1.0, 1.0, 1.0, 1.0, 1.0, 1.0, 1.0, 1.0, 1.0, 1.0, 1.0, 1.0, 1.0, 1.0, 1.0, 1.0, 1.0, 1.0, 1.0, 1.0, 1.0, 1.0, 1.0, 1.0, 1.0, 1.0, 1.0, 1.0, 1.0, 1.0, 1.0, 1.0, 1.0, 1.0, 1.0, 1.0, 1.0, 1.0, 1.0, 1.0, 1.0, 1.0, 1.0, 1.0, 1.0, 1.0, 1.0, 1.0, 1.0, 1.0, 1.0, 1.0, 1.0, 1.0, 1.0, 1.0, 1.0, 1.0, 1.0, 1.0, 1.0, 1.0, 1.0, 1.0, 1.0, 1.0, 1.0, 1.0, 1.0, 1.0, 1.0, 1.0, 1.0, 1.0, 1.0, 1.0, 1.0, 1.0, 1.0, 1.0, 1.0, 1.0, 1.0, 1.0, 1.0, 1.0, 1.0, 1.0, 1.0, 1.0, 1.0, 1.0, 1.0, 1.0, 1.0, 1.0, 1.0, 1.0, 1.0, 1.0, 1.0, 1.0, 1.0, 1.0, 1.0, 1.0, 1.0, 1.0, 1.0, 1.0, 1.0, 1.0, 1.0, 1.0, 1.0, 1.0, 1.0, 1.0, 1.0, 1.0, 1.0, 1.0, 1.0, 1.0, 1.0, 1.0, 1.0, 1.0, 1.0, 1.0, 1.0, 1.0, 1.0, 1.0, 1.0, 1.0, 1.0, 1.0, 1.0, 1.0, 1.0, 1.0, 1.0, 1.0, 1.0, 1.0, 1.0, 1.0, 1.0, 1.0, 1.0, 1.0, 1.0, 1.0, 1.0, 1.0, 1.0, 1.0, 1.0, 1.0, 1.0, 1.0, 1.0, 1.0, 1.0, 1.0, 1.0, 1.0, 1.0, 1.0, 1.0, 1.0, 1.0, 1.0, 1.0, 1.0, 1.0, 1.0, 1.0, 1.0, 1.0, 1.0, 1.0, 1.0, 1.0, 1.0, 1.0, 1.0, 1.0, 1.0, 1.0, 1.0, 1.0, 1.0, 1.0, 1.0, 1.0, 1.0, 1.0, 1.0, 1.0, 1.0, 1.0, 1.0, 1.0, 1.0, 1.0, 1.0, 1.0, 1.0, 1.0, 1.0, 1.0, 1.0, 1.0, 1.0, 1.0, 1.0, 1.0, 1.0, 1.0, 1.0, 1.0, 1.0, 1.0, 1.0, 1.0, 1.0, 1.0, 1.0, 1.0, 1.0, 1.0, 1.0, 1.0, 1.0, 1.0, 1.0, 1.0, 1.0, 1.0, 1.0, 1.0, 1.0, 1.0, 1.0, 1.0, 1.0, 1.0, 1.0, 1.0, 1.0, 1.0, 1.0, 1.0, 1.0, 1.0, 1.0, 1.0, 1.0, 1.0, 1.0, 1.0, 1.0, 1.0, 1.0, 1.0, 1.0, 1.0, 1.0, 1.0, 1.0, 1.0, 1.0, 1.0, 1.0, 1.0, 1.0, 1.0, 1.0, 1.0, 1.0, 1.0, 1.0, 1.0, 1.0, 1.0, 1.0, 1.0, 1.0, 1.0, 1.0, 1.0, 1.0, 1.0, 1.0, 1.0, 1.0, 1.0, 1.0, 1.0, 1.0, 1.0, 1.0, 1.0, 1.0, 1.0, 1.0, 1.0, 1.0, 1.0, 1.0, 1.0, 1.0, 1.0, 1.0, 1.0, 1.0, 1.0, 1.0, 1.0, 1.0, 1.0, 1.0, 1.0, 1.0, 1.0, 1.0, 1.0, 1.0, 1.0, 1.0, 1.0, 1.0, 1.0, 1.0, 1.0, 1.0, 1.0, 1.0, 1.0, 1.0, 1.0, 1.0, 1.0, 1.0, 1.0, 1.0, 1.0, 1.0, 1.0, 1.0, 1.0, 1.0, 1.0, 1.0, 1.0, 1.0, 1.0, 1.0, 1.0, 1.0, 1.0, 1.0, 1.0, 1.0, 1.0, 1.0, 1.0, 1.0, 1.0, 1.0, 1.0, 1.0, 1.0, 1.0, 1.0, 1.0, 1.0, 1.0, 1.0, 1.0, 1.0, 1.0, 1.0, 1.0, 1.0, 1.0, 1.0, 1.0, 1.0, 1.0, 1.0, 1.0, 1.0, 1.0, 1.0, 1.0, 1.0, 1.0, 1.0, 1.0, 1.0, 1.0, 1.0, 1.0, 1.0, 1.0, 1.0, 1.0, 1.0, 1.0, 1.0, 1.0, 1.0, 1.0, 1.0, 1.0, 1.0, 1.0, 1.0, 1.0, 1.0, 1.0, 1.0, 1.0, 1.0, 1.0, 1.0, 1.0, 1.0, 1.0, 1.0, 1.0, 1.0, 1.0, 1.0, 1.0, 1.0, 1.0, 1.0, 1.0, 1.0, 1.0, 1.0, 1.0, 1.0, 1.0, 1.0, 1.0, 1.0, 1.0, 1.0, 1.0, 1.0, 1.0, 1.0, 1.0, 1.0, 1.0, 1.0, 1.0, 1.0, 1.0, 1.0, 1.0, 1.0, 1.0, 1.0, 1.0, 1.0, 1.0, 1.0, 1.0, 1.0, 1.0, 1.0, 1.0, 1.0, 1.0, 1.0, 1.0, 1.0, 1.0, 1.0, 1.0, 1.0, 1.0, 1.0, 1.0, 1.0, 1.0, 1.0, 1.0, 1.0, 1.0, 1.0, 1.0, 1.0, 1.0, 1.0, 1.0, 1.0, 1.0, 1.0, 1.0, 1.0, 1.0, 1.0, 1.0, 1.0, 1.0, 1.0, 1.0, 1.0, 1.0, 1.0, 1.0, 1.0, 1.0, 1.0, 1.0, 1.0, 1.0, 1.0, 1.0, 1.0, 1.0, 1.0, 1.0, 1.0, 1.0, 1.0, 1.0, 1.0, 1.0, 1.0, 1.0, 1.0, 1.0, 1.0, 1.0, 1.0, 1.0, 1.0, 1.0, 1.0, 1.0, 1.0, 1.0, 1.0, 1.0, 1.0, 1.0, 1.0, 1.0, 1.0, 1.0, 1.0, 1.0, 1.0, 1.0, 1.0, 1.0, 1.0, 1.0, 1.0, 1.0, 1.0, 1.0, 1.0, 1.0, 1.0, 1.0, 1.0, 1.0, 1.0, 1.0, 1.0, 1.0, 1.0, 1.0, 1.0, 1.0, 1.0, 1.0, 1.0, 1.0, 1.0, 1.0, 1.0, 1.0, 1.0, 1.0, 1.0, 1.0, 1.0, 1.0, 1.0, 1.0, 1.0, 1.0, 1.0, 1.0, 1.0, 1.0, 1.0, 1.0, 1.0, 1.0, 1.0, 1.0, 1.0, 1.0, 1.0, 1.0, 1.0, 1.0, 1.0, 1.0, 1.0, 1.0, 1.0, 1.0, 1.0, 1.0, 1.0, 1.0, 1.0, 1.0, 1.0, 1.0, 1.0, 1.0, 1.0, 1.0, 1.0, 1.0, 1.0, 1.0, 1.0, 1.0, 1.0, 1.0, 1.0, 1.0, 1.0, 1.0, 1.0, 1.0, 1.0, 1.0, 1.0, 1.0, 1.0, 1.0, 1.0, 1.0, 1.0, 1.0, 1.0, 1.0, 1.0, 1.0, 1.0, 1.0, 1.0, 1.0, 1.0, 1.0, 1.0, 1.0, 1.0, 1.0, 1.0, 1.0, 1.0, 1.0, 1.0, 1.0, 1.0, 1.0, 1.0, 1.0, 1.0, 1.0, 1.0, 1.0, 1.0, 1.0, 1.0, 1.0, 1.0, 1.0, 1.0, 1.0, 1.0, 1.0, 1.0, 1.0, 1.0, 1.0, 1.0, 1.0, 1.0, 1.0, 1.0, 1.0, 1.0, 1.0, 1.0, 1.0, 1.0, 1.0, 1.0, 1.0, 1.0, 1.0, 1.0, 1.0, 1.0, 1.0, 1.0, 1.0, 1.0, 1.0, 1.0, 1.0, 1.0, 1.0, 1.0, 1.0, 1.0, 1.0, 1.0, 1.0, 1.0, 1.0, 1.0, 1.0, 1.0, 1.0, 1.0, 1.0, 1.0, 1.0, 1.0, 1.0, 1.0, 1.0, 1.0, 1.0, 1.0, 1.0, 1.0, 1.0, 1.0, 1.0, 1.0, 1.0, 1.0, 1.0, 1.0, 1.0, 1.0, 1.0, 1.0, 1.0, 1.0, 1.0, 1.0, 1.0, 1.0, 1.0, 1.0, 1.0, 1.0, 1.0, 1.0, 1.0, 1.0, 1.0, 1.0, 1.0, 1.0, 1.0, 1.0, 1.0, 1.0, 1.0, 1.0, 1.0, 1.0, 1.0, 1.0, 1.0, 1.0, 1.0, 1.0, 1.0, 1.0, 1.0, 1.0, 1.0, 1.0, 1.0, 1.0, 1.0, 1.0, 1.0, 1.0, 1.0, 1.0, 1.0, 1.0, 1.0, 1.0, 1.0, 1.0, 1.0, 1.0, 1.0, 1.0, 1.0, 1.0, 1.0, 1.0, 1.0, 1.0, 1.0, 1.0, 1.0, 1.0, 1.0, 1.0, 1.0, 1.0, 1.0, 1.0, 1.0, 1.0, 1.0, 1.0, 1.0, 1.0, 1.0, 1.0, 1.0, 1.0, 1.0, 1.0, 1.0, 1.0, 1.0, 1.0, 1.0, 1.0, 1.0, 1.0, 1.0, 1.0, 1.0, 1.0, 1.0, 1.0, 1.0, 1.0, 1.0, 1.0, 1.0, 1.0, 1.0, 1.0, 1.0, 1.0, 1.0, 1.0, 1.0, 1.0, 1.0, 1.0, 1.0, 1.0, 1.0, 1.0, 1.0, 1.0, 1.0, 1.0, 1.0, 1.0, 1.0, 1.0, 1.0, 1.0, 1.0, 1.0, 1.0, 1.0, 1.0, 1.0, 1.0, 1.0, 1.0, 1.0, 1.0, 1.0, 1.0, 1.0, 1.0, 1.0, 1.0, 1.0, 1.0, 1.0, 1.0, 1.0, 1.0, 1.0, 1.0, 1.0, 1.0, 1.0, 1.0, 1.0, 1.0, 1.0, 1.0, 1.0, 1.0, 1.0, 1.0, 1.0, 1.0, 1.0, 1.0, 1.0, 1.0, 1.0, 1.0, 1.0, 1.0, 1.0, 1.0, 1.0, 1.0, 1.0, 1.0, 1.0, 1.0, 1.0, 1.0, 1.0, 1.0, 1.0, 1.0, 1.0, 1.0, 1.0, 1.0, 1.0, 1.0, 1.0, 1.0, 1.0, 1.0, 1.0, 1.0, 1.0, 1.0, 1.0, 1.0, 1.0, 1.0, 1.0, 1.0, 1.0, 1.0, 1.0, 1.0, 1.0, 1.0, 1.0, 1.0, 1.0, 1.0, 1.0, 1.0, 1.0, 1.0, 1.0, 1.0, 1.0, 1.0, 1.0, 1.0, 1.0, 1.0, 1.0, 1.0, 1.0, 1.0, 1.0, 1.0, 1.0, 1.0, 1.0, 1.0, 1.0, 1.0, 1.0, 1.0, 1.0, 1.0, 1.0, 1.0, 1.0, 1.0, 1.0, 1.0, 1.0, 1.0, 1.0, 1.0, 1.0, 1.0, 1.0, 1.0, 1.0, 1.0, 1.0, 1.0, 1.0, 1.0, 1.0, 1.0, 1.0, 1.0, 1.0, 1.0, 1.0, 1.0, 1.0, 1.0, 1.0, 1.0, 1.0, 1.0, 1.0, 1.0, 1.0, 1.0, 1.0, 1.0, 1.0, 1.0, 1.0, 1.0, 1.0, 1.0, 1.0, 1.0, 1.0, 1.0, 1.0, 1.0, 1.0, 1.0, 1.0, 1.0, 1.0, 1.0, 1.0, 1.0, 1.0, 1.0, 1.0, 1.0, 1.0, 1.0, 1.0, 1.0, 1.0, 1.0, 1.0, 1.0, 1.0, 1.0, 1.0, 1.0, 1.0, 1.0, 1.0, 1.0, 1.0, 1.0, 1.0, 1.0, 1.0, 1.0, 1.0, 1.0, 1.0, 1.0, 1.0, 1.0, 1.0, 1.0, 1.0, 1.0, 1.0, 1.0, 1.0, 1.0, 1.0, 1.0, 1.0, 1.0, 1.0, 1.0, 1.0, 1.0, 1.0, 1.0, 1.0, 1.0, 1.0, 1.0, 1.0, 1.0, 1.0, 1.0, 1.0, 1.0, 1.0, 1.0, 1.0, 1.0, 1.0, 1.0, 1.0, 1.0, 1.0, 1.0, 1.0, 1.0, 1.0, 1.0, 1.0, 1.0, 1.0, 1.0, 1.0, 1.0, 1.0, 1.0, 1.0, 1.0, 1.0, 1.0, 1.0, 1.0, 1.0, 1.0, 1.0, 1.0, 1.0, 1.0, 1.0, 1.0, 1.0, 1.0, 1.0, 1.0, 1.0, 1.0, 1.0, 1.0, 1.0, 1.0, 1.0, 1.0, 1.0, 1.0, 1.0, 1.0, 1.0, 1.0, 1.0, 1.0, 1.0, 1.0, 1.0, 1.0, 1.0, 1.0, 1.0, 1.0, 1.0, 1.0, 1.0, 1.0, 1.0, 1.0, 1.0, 1.0, 1.0, 1.0, 1.0, 1.0, 1.0, 1.0, 1.0, 1.0, 1.0, 1.0, 1.0, 1.0, 1.0, 1.0, 1.0, 1.0, 1.0, 1.0, 1.0, 1.0, 1.0, 1.0, 1.0, 1.0, 1.0, 1.0, 1.0, 1.0, 1.0, 1.0, 1.0, 1.0, 1.0, 1.0, 1.0, 1.0, 1.0, 1.0, 1.0, 1.0, 1.0, 1.0, 1.0, 1.0, 1.0, 1.0, 1.0, 1.0, 1.0, 1.0, 1.0, 1.0, 1.0, 1.0, 1.0, 1.0, 1.0, 1.0, 1.0, 1.0, 1.0, 1.0, 1.0, 1.0, 1.0, 1.0, 1.0, 1.0, 1.0, 1.0, 1.0, 1.0, 1.0, 1.0, 1.0, 1.0, 1.0, 1.0, 1.0, 1.0, 1.0, 1.0, 1.0, 1.0, 1.0, 1.0, 1.0, 1.0, 1.0, 1.0, 1.0, 1.0, 1.0, 1.0, 1.0, 1.0, 1.0, 1.0, 1.0, 1.0, 1.0, 1.0, 1.0, 1.0, 1.0, 1.0, 1.0, 1.0, 1.0, 1.0, 1.0, 1.0, 1.0, 1.0, 1.0, 1.0, 1.0, 1.0, 1.0, 1.0, 1.0, 1.0, 1.0, 1.0, 1.0, 1.0, 1.0, 1.0, 1.0, 1.0, 1.0, 1.0, 1.0, 1.0, 1.0, 1.0, 1.0, 1.0, 1.0, 1.0, 1.0, 1.0, 1.0, 1.0, 1.0, 1.0, 1.0, 1.0, 1.0, 1.0, 1.0, 1.0, 1.0, 1.0, 1.0, 1.0, 1.0, 1.0, 1.0, 1.0, 1.0, 1.0, 1.0, 1.0, 1.0, 1.0, 1.0, 1.0, 1.0, 1.0, 1.0, 1.0, 1.0, 1.0, 1.0, 1.0, 1.0, 1.0, 1.0, 1.0, 1.0, 1.0, 1.0, 1.0, 1.0, 1.0, 1.0, 1.0, 1.0, 1.0, 1.0, 1.0, 1.0, 1.0, 1.0, 1.0, 1.0, 1.0, 1.0, 1.0, 1.0, 1.0, 1.0, 1.0, 1.0, 1.0, 1.0, 1.0, 1.0, 1.0, 1.0, 1.0, 1.0, 1.0, 1.0, 1.0, 1.0, 1.0, 1.0, 1.0, 1.0, 1.0, 1.0, 1.0, 1.0, 1.0, 1.0, 1.0, 1.0, 1.0, 1.0, 1.0, 1.0, 1.0, 1.0, 1.0, 1.0, 1.0, 1.0, 1.0, 1.0, 1.0, 1.0, 1.0, 1.0, 1.0, 1.0, 1.0, 1.0, 1.0, 1.0, 1.0, 1.0, 1.0, 1.0, 1.0, 1.0, 1.0, 1.0, 1.0, 1.0, 1.0, 1.0, 1.0, 1.0, 1.0, 1.0, 1.0, 1.0, 1.0, 1.0, 1.0, 1.0, 1.0, 1.0, 1.0, 1.0, 1.0, 1.0, 1.0, 1.0, 1.0, 1.0, 1.0, 1.0, 1.0, 1.0, 1.0, 1.0, 1.0, 1.0, 1.0, 1.0, 1.0, 1.0, 1.0, 1.0, 1.0, 1.0, 1.0, 1.0, 1.0, 1.0, 1.0, 1.0, 1.0, 1.0, 1.0, 1.0, 1.0, 1.0, 1.0, 1.0, 1.0, 1.0, 1.0, 1.0, 1.0, 1.0, 1.0, 1.0, 1.0, 1.0, 1.0, 1.0, 1.0, 1.0, 1.0, 1.0, 1.0, 1.0, 1.0, 1.0, 1.0, 1.0, 1.0, 1.0, 1.0, 1.0, 1.0, 1.0, 1.0, 1.0, 1.0, 1.0, 1.0, 1.0, 1.0, 1.0, 1.0, 1.0, 1.0, 1.0, 1.0, 1.0, 1.0, 1.0, 1.0, 1.0, 1.0, 1.0, 1.0, 1.0, 1.0, 1.0, 1.0, 1.0, 1.0, 1.0, 1.0, 1.0, 1.0, 1.0, 1.0, 1.0, 1.0, 1.0, 1.0, 1.0, 1.0, 1.0, 1.0, 1.0, 1.0, 1.0, 1.0, 1.0, 1.0, 1.0, 1.0, 1.0, 1.0, 1.0, 1.0, 1.0, 1.0, 1.0, 1.0, 1.0, 1.0, 1.0, 1.0, 1.0, 1.0, 1.0, 1.0, 1.0, 1.0, 1.0, 1.0, 1.0, 1.0, 1.0, 1.0, 1.0, 1.0, 1.0, 1.0, 1.0, 1.0, 1.0, 1.0, 1.0, 1.0, 1.0, 1.0, 1.0, 1.0, 1.0, 1.0, 1.0, 1.0, 1.0, 1.0, 1.0, 1.0, 1.0, 1.0, 1.0, 1.0, 1.0, 1.0, 1.0, 1.0, 1.0, 1.0, 1.0, 1.0, 1.0, 1.0, 1.0, 1.0, 1.0, 1.0, 1.0, 1.0, 1.0, 1.0, 1.0, 1.0, 1.0, 1.0, 1.0, 1.0, 1.0, 1.0, 1.0, 1.0, 1.0, 1.0, 1.0, 1.0, 1.0, 1.0, 1.0, 1.0, 1.0, 1.0, 1.0, 1.0, 1.0, 1.0, 1.0, 1.0, 1.0, 1.0, 1.0, 1.0, 1.0, 1.0, 1.0, 1.0, 1.0, 1.0, 1.0, 1.0, 1.0, 1.0, 1.0, 1.0, 1.0, 1.0, 1.0, 1.0, 1.0, 1.0, 1.0, 1.0, 1.0, 1.0, 1.0, 1.0, 1.0, 1.0, 1.0, 1.0, 1.0, 1.0, 1.0, 1.0, 1.0, 1.0, 1.0, 1.0, 1.0, 1.0, 1.0, 1.0, 1.0, 1.0, 1.0, 1.0, 1.0, 1.0, 1.0, 1.0, 1.0, 1.0, 1.0, 1.0, 1.0, 1.0, 1.0, 1.0, 1.0, 1.0, 1.0, 1.0, 1.0, 1.0, 1.0, 1.0, 1.0, 1.0, 1.0, 1.0, 1.0, 1.0, 1.0, 1.0, 1.0, 1.0, 1.0, 1.0, 1.0, 1.0, 1.0, 1.0, 1.0, 1.0, 1.0, 1.0, 1.0, 1.0, 1.0, 1.0, 1.0, 1.0, 1.0, 1.0, 1.0, 1.0, 1.0, 1.0, 1.0, 1.0, 1.0, 1.0, 1.0, 1.0, 1.0, 1.0, 1.0, 1.0, 1.0, 1.0, 1.0, 1.0, 1.0, 1.0, 1.0, 1.0, 1.0, 1.0, 1.0, 1.0, 1.0, 1.0, 1.0, 1.0, 1.0, 1.0, 1.0, 1.0, 1.0, 1.0, 1.0, 1.0, 1.0, 1.0, 1.0, 1.0, 1.0, 1.0, 1.0, 1.0, 1.0, 1.0, 1.0, 1.0, 1.0, 1.0, 1.0, 1.0, 1.0, 1.0, 1.0, 1.0, 1.0, 1.0, 1.0, 1.0, 1.0, 1.0, 1.0, 1.0, 1.0, 1.0, 1.0, 1.0, 1.0, 1.0, 1.0, 1.0, 1.0, 1.0, 1.0, 1.0, 1.0, 1.0, 1.0, 1.0, 1.0, 1.0, 1.0, 1.0, 1.0, 1.0, 1.0, 1.0, 1.0, 1.0, 1.0, 1.0, 1.0, 1.0, 1.0, 1.0, 1.0, 1.0, 1.0, 1.0, 1.0, 1.0, 1.0, 1.0, 1.0, 1.0, 1.0, 1.0, 1.0, 1.0, 1.0, 1.0, 1.0, 1.0, 1.0, 1.0, 1.0, 1.0, 1.0, 1.0, 1.0, 1.0, 1.0, 1.0, 1.0, 1.0, 1.0, 1.0, 1.0, 1.0, 1.0, 1.0, 1.0, 1.0, 1.0, 1.0, 1.0, 1.0, 1.0, 1.0, 1.0, 1.0, 1.0, 1.0, 1.0, 1.0, 1.0, 1.0, 1.0, 1.0, 1.0, 1.0, 1.0, 1.0, 1.0, 1.0, 1.0, 1.0, 1.0, 1.0, 1.0, 1.0, 1.0, 1.0, 1.0, 1.0, 1.0, 1.0, 1.0, 1.0, 1.0, 1.0, 1.0, 1.0, 1.0, 1.0, 1.0, 1.0, 1.0, 1.0, 1.0, 1.0, 1.0, 1.0, 1.0, 1.0, 1.0, 1.0, 1.0, 1.0, 1.0, 1.0, 1.0, 1.0, 1.0, 1.0, 1.0, 1.0, 1.0, 1.0, 1.0, 1.0, 1.0, 1.0, 1.0, 1.0, 1.0, 1.0, 1.0, 1.0, 1.0, 1.0, 1.0, 1.0, 1.0, 1.0, 1.0, 1.0, 1.0, 1.0, 1.0, 1.0, 1.0, 1.0, 1.0, 1.0, 1.0, 1.0, 1.0, 1.0, 1.0, 1.0, 1.0, 1.0, 1.0, 1.0, 1.0, 1.0, 1.0, 1.0, 1.0, 1.0, 1.0, 1.0, 1.0, 1.0, 1.0, 1.0, 1.0, 1.0, 1.0, 1.0, 1.0, 1.0, 1.0, 1.0, 1.0, 1.0, 1.0, 1.0, 1.0, 1.0, 1.0, 1.0, 1.0, 1.0, 1.0, 1.0, 1.0, 1.0, 1.0, 1.0, 1.0, 1.0, 1.0, 1.0, 1.0, 1.0, 1.0, 1.0, 1.0, 1.0, 1.0, 1.0, 1.0, 1.0, 1.0, 1.0, 1.0, 1.0, 1.0, 1.0, 1.0, 1.0, 1.0, 1.0, 1.0, 1.0, 1.0, 1.0, 1.0, 1.0, 1.0, 1.0, 1.0, 1.0, 1.0, 1.0, 1.0, 1.0, 1.0, 1.0, 1.0, 1.0, 1.0, 1.0, 1.0, 1.0, 1.0, 1.0, 1.0, 1.0, 1.0, 1.0, 1.0, 1.0, 1.0, 1.0, 1.0, 1.0, 1.0, 1.0, 1.0, 1.0, 1.0, 1.0, 1.0, 1.0, 1.0, 1.0, 1.0, 1.0, 1.0, 1.0, 1.0, 1.0, 1.0, 1.0, 1.0, 1.0, 1.0, 1.0, 1.0, 1.0, 1.0, 1.0, 1.0, 1.0, 1.0, 1.0, 1.0, 1.0, 1.0, 1.0, 1.0, 1.0, 1.0, 1.0, 1.0, 1.0, 1.0, 1.0, 1.0, 1.0, 1.0, 1.0, 1.0, 1.0, 1.0, 1.0, 1.0, 1.0, 1.0, 1.0, 1.0, 1.0, 1.0, 1.0, 1.0, 1.0, 1.0, 1.0, 1.0, 1.0, 1.0, 1.0, 1.0, 1.0, 1.0, 1.0, 1.0, 1.0, 1.0, 1.0, 1.0, 1.0, 1.0, 1.0, 1.0, 1.0, 1.0, 1.0, 1.0, 1.0, 1.0, 1.0, 1.0, 1.0, 1.0, 1.0, 1.0, 1.0, 1.0, 1.0, 1.0, 1.0, 1.0, 1.0, 1.0, 1.0, 1.0, 1.0, 1.0, 1.0, 1.0, 1.0, 1.0, 1.0, 1.0, 1.0, 1.0, 1.0, 1.0, 1.0, 1.0, 1.0, 1.0, 1.0, 1.0, 1.0, 1.0, 1.0, 1.0, 1.0, 1.0, 1.0, 1.0, 1.0, 1.0, 1.0, 1.0, 1.0, 1.0, 1.0, 1.0, 1.0, 1.0, 1.0, 1.0, 1.0, 1.0, 1.0, 1.0, 1.0, 1.0, 1.0, 1.0, 1.0, 1.0, 1.0, 1.0, 1.0, 1.0, 1.0, 1.0, 1.0, 1.0, 1.0, 1.0, 1.0, 1.0, 1.0, 1.0, 1.0, 1.0, 1.0, 1.0, 1.0, 1.0, 1.0, 1.0, 1.0, 1.0, 1.0, 1.0, 1.0, 1.0, 1.0, 1.0, 1.0, 1.0, 1.0, 1.0, 1.0, 1.0, 1.0, 1.0, 1.0, 1.0, 1.0, 1.0, 1.0, 1.0, 1.0, 1.0, 1.0, 1.0, 1.0, 1.0, 1.0, 1.0, 1.0, 1.0, 1.0, 1.0, 1.0, 1.0, 1.0, 1.0, 1.0, 1.0, 1.0, 1.0, 1.0, 1.0, 1.0, 1.0, 1.0, 1.0, 1.0, 1.0, 1.0, 1.0, 1.0, 1.0, 1.0, 1.0, 1.0, 1.0, 1.0, 1.0, 1.0, 1.0, 1.0, 1.0, 1.0, 1.0, 1.0, 1.0, 1.0, 1.0, 1.0, 1.0, 1.0, 1.0, 1.0, 1.0, 1.0, 1.0, 1.0, 1.0, 1.0, 1.0, 1.0, 1.0, 1.0, 1.0, 1.0, 1.0, 1.0, 1.0, 1.0, 1.0, 1.0, 1.0, 1.0, 1.0, 1.0, 1.0, 1.0, 1.0, 1.0, 1.0, 1.0, 1.0, 1.0, 1.0, 1.0, 1.0, 1.0, 1.0, 1.0, 1.0, 1.0, 1.0, 1.0, 1.0, 1.0, 1.0, 1.0, 1.0, 1.0, 1.0, 1.0, 1.0, 1.0, 1.0, 1.0, 1.0, 1.0, 1.0, 1.0, 1.0, 1.0, 1.0, 1.0, 1.0, 1.0, 1.0, 1.0, 1.0, 1.0, 1.0, 1.0, 1.0, 1.0, 1.0, 1.0, 1.0, 1.0, 1.0, 1.0, 1.0, 1.0, 1.0, 1.0, 1.0, 1.0, 1.0, 1.0, 1.0, 1.0, 1.0, 1.0, 1.0, 1.0, 1.0, 1.0, 1.0, 1.0, 1.0, 1.0, 1.0, 1.0, 1.0, 1.0, 1.0, 1.0, 1.0, 1.0, 1.0, 1.0, 1.0, 1.0, 1.0, 1.0, 1.0, 1.0, 1.0, 1.0, 1.0, 1.0, 1.0, 1.0, 1.0, 1.0, 1.0, 1.0, 1.0, 1.0, 1.0, 1.0, 1.0, 1.0, 1.0, 1.0, 1.0, 1.0, 1.0, 1.0, 1.0, 1.0, 1.0, 1.0, 1.0, 1.0, 1.0, 1.0, 1.0, 1.0, 1.0, 1.0, 1.0, 1.0, 1.0, 1.0, 1.0, 1.0, 1.0, 1.0, 1.0, 1.0, 1.0, 1.0, 1.0, 1.0, 1.0, 1.0, 1.0, 1.0, 1.0, 1.0, 1.0, 1.0, 1.0, 1.0, 1.0, 1.0, 1.0, 1.0, 1.0, 1.0, 1.0, 1.0, 1.0, 1.0, 1.0, 1.0, 1.0, 1.0, 1.0, 1.0, 1.0, 1.0, 1.0, 1.0, 1.0, 1.0, 1.0, 1.0, 1.0, 1.0, 1.0, 1.0, 1.0, 1.0, 1.0, 1.0, 1.0, 1.0, 1.0, 1.0, 1.0, 1.0, 1.0, 1.0, 1.0, 1.0, 1.0, 1.0, 1.0, 1.0, 1.0, 1.0, 1.0, 1.0, 1.0, 1.0, 1.0, 1.0, 1.0, 1.0, 1.0, 1.0, 1.0, 1.0, 1.0, 1.0, 1.0, 1.0, 1.0, 1.0, 1.0, 1.0, 1.0, 1.0, 1.0, 1.0, 1.0, 1.0, 1.0, 1.0, 1.0, 1.0, 1.0, 1.0, 1.0, 1.0, 1.0, 1.0, 1.0, 1.0, 1.0, 1.0, 1.0, 1.0, 1.0, 1.0, 1.0, 1.0, 1.0, 1.0, 1.0, 1.0, 1.0, 1.0, 1.0, 1.0, 1.0, 1.0, 1.0, 1.0, 1.0, 1.0, 1.0, 1.0, 1.0, 1.0, 1.0, 1.0, 1.0, 1.0, 1.0, 1.0, 1.0, 1.0, 1.0, 1.0, 1.0, 1.0, 1.0, 1.0, 1.0, 1.0, 1.0, 1.0, 1.0, 1.0, 1.0, 1.0, 1.0, 1.0, 1.0, 1.0, 1.0, 1.0, 1.0, 1.0, 1.0, 1.0, 1.0, 1.0, 1.0, 1.0, 1.0, 1.0, 1.0, 1.0, 1.0, 1.0, 1.0, 1.0, 1.0, 1.0, 1.0, 1.0, 1.0, 1.0, 1.0, 1.0, 1.0, 1.0, 1.0, 1.0, 1.0, 1.0, 1.0, 1.0, 1.0, 1.0, 1.0, 1.0, 1.0, 1.0, 1.0, 1.0, 1.0, 1.0, 1.0, 1.0, 1.0, 1.0, 1.0, 1.0, 1.0, 1.0, 1.0, 1.0, 1.0, 1.0, 1.0, 1.0, 1.0, 1.0, 1.0, 1.0, 1.0, 1.0, 1.0, 1.0, 1.0, 1.0, 1.0, 1.0, 1.0, 1.0, 1.0, 1.0, 1.0, 1.0, 1.0, 1.0, 1.0, 1.0, 1.0, 1.0, 1.0, 1.0, 1.0, 1.0, 1.0, 1.0, 1.0, 1.0, 1.0, 1.0, 1.0, 1.0, 1.0, 1.0, 1.0, 1.0, 1.0, 1.0, 1.0, 1.0, 1.0, 1.0, 1.0, 1.0, 1.0, 1.0, 1.0, 1.0, 1.0, 1.0, 1.0, 1.0, 1.0, 1.0, 1.0, 1.0, 1.0, 1.0, 1.0, 1.0, 1.0, 1.0, 1.0, 1.0, 1.0, 1.0, 1.0, 1.0, 1.0, 1.0, 1.0, 1.0, 1.0, 1.0, 1.0, 1.0, 1.0, 1.0, 1.0, 1.0, 1.0, 1.0, 1.0, 1.0, 1.0, 1.0, 1.0, 1.0, 1.0, 1.0, 1.0, 1.0, 1.0, 1.0, 1.0, 1.0, 1.0, 1.0, 1.0, 1.0, 1.0, 1.0, 1.0, 1.0, 1.0, 1.0, 1.0, 1.0, 1.0, 1.0, 1.0, 1.0, 1.0, 1.0, 1.0, 1.0, 1.0, 1.0, 1.0, 1.0, 1.0, 1.0, 1.0, 1.0, 1.0, 1.0, 1.0, 1.0, 1.0, 1.0, 1.0, 1.0, 1.0, 1.0, 1.0, 1.0, 1.0, 1.0, 1.0, 1.0, 1.0, 1.0, 1.0, 1.0, 1.0, 1.0, 1.0, 1.0, 1.0, 1.0, 1.0, 1.0, 1.0, 1.0, 1.0, 1.0, 1.0, 1.0, 1.0, 1.0, 1.0, 1.0, 1.0, 1.0, 1.0, 1.0, 1.0, 1.0, 1.0, 1.0, 1.0, 1.0, 1.0, 1.0, 1.0, 1.0, 1.0, 1.0, 1.0, 1.0, 1.0, 1.0, 1.0, 1.0, 1.0, 1.0, 1.0, 1.0, 1.0, 1.0, 1.0, 1.0, 1.0, 1.0, 1.0, 1.0, 1.0, 1.0, 1.0, 1.0, 1.0, 1.0, 1.0, 1.0, 1.0, 1.0, 1.0, 1.0, 1.0, 1.0, 1.0, 1.0, 1.0, 1.0, 1.0, 1.0, 1.0, 1.0, 1.0, 1.0, 1.0, 1.0, 1.0, 1.0, 1.0, 1.0, 1.0, 1.0, 1.0, 1.0, 1.0, 1.0, 1.0, 1.0, 1.0, 1.0, 1.0, 1.0, 1.0, 1.0, 1.0, 1.0, 1.0, 1.0, 1.0, 1.0, 1.0, 1.0, 1.0, 1.0, 1.0, 1.0, 1.0, 1.0, 1.0, 1.0, 1.0, 1.0, 1.0, 1.0, 1.0, 1.0, 1.0, 1.0, 1.0, 1.0, 1.0, 1.0, 1.0, 1.0, 1.0, 1.0, 1.0, 1.0, 1.0, 1.0, 1.0, 1.0, 1.0, 1.0, 1.0, 1.0, 1.0, 1.0, 1.0, 1.0, 1.0, 1.0, 1.0, 1.0, 1.0, 1.0, 1.0, 1.0, 1.0, 1.0, 1.0, 1.0, 1.0, 1.0, 1.0, 1.0, 1.0, 1.0, 1.0, 1.0, 1.0, 1.0, 1.0, 1.0, 1.0, 1.0, 1.0, 1.0, 1.0, 1.0, 1.0, 1.0, 1.0, 1.0, 1.0, 1.0, 1.0, 1.0, 1.0, 1.0, 1.0, 1.0, 1.0, 1.0, 1.0, 1.0, 1.0, 1.0, 1.0, 1.0, 1.0, 1.0, 1.0, 1.0, 1.0, 1.0, 1.0, 1.0, 1.0, 1.0, 1.0, 1.0, 1.0, 1.0, 1.0, 1.0, 1.0, 1.0, 1.0, 1.0, 1.0, 1.0, 1.0, 1.0, 1.0, 1.0, 1.0, 1.0, 1.0, 1.0, 1.0, 1.0, 1.0, 1.0, 1.0, 1.0, 1.0, 1.0, 1.0, 1.0, 1.0, 1.0, 1.0, 1.0, 1.0, 1.0, 1.0, 1.0, 1.0, 1.0, 1.0, 1.0, 1.0, 1.0, 1.0, 1.0, 1.0, 1.0, 1.0, 1.0, 1.0, 1.0, 1.0, 1.0, 1.0, 1.0, 1.0, 1.0, 1.0, 1.0, 1.0, 1.0, 1.0, 1.0, 1.0, 1.0, 1.0, 1.0, 1.0, 1.0, 1.0, 1.0, 1.0, 1.0, 1.0, 1.0, 1.0, 1.0, 1.0, 1.0, 1.0, 1.0, 1.0, 1.0, 1.0, 1.0, 1.0, 1.0, 1.0, 1.0, 1.0, 1.0, 1.0, 1.0, 1.0, 1.0, 1.0, 1.0, 1.0, 1.0, 1.0, 1.0, 1.0, 1.0, 1.0, 1.0, 1.0, 1.0, 1.0, 1.0, 1.0, 1.0, 1.0, 1.0, 1.0, 1.0, 1.0, 1.0, 1.0, 1.0, 1.0, 1.0, 1.0, 1.0, 1.0, 1.0, 1.0, 1.0, 1.0, 1.0, 1.0, 1.0, 1.0, 1.0, 1.0, 1.0, 1.0, 1.0, 1.0, 1.0, 1.0, 1.0, 1.0, 1.0, 1.0, 1.0, 1.0, 1.0, 1.0, 1.0, 1.0, 1.0, 1.0, 1.0, 1.0, 1.0, 1.0, 1.0, 1.0, 1.0, 1.0, 1.0, 1.0, 1.0, 1.0, 1.0, 1.0, 1.0, 1.0, 1.0, 1.0, 1.0, 1.0, 1.0, 1.0, 1.0, 1.0, 1.0, 1.0, 1.0, 1.0, 1.0, 1.0, 1.0, 1.0, 1.0, 1.0, 1.0, 1.0, 1.0, 1.0, 1.0, 1.0, 1.0, 1.0, 1.0, 1.0, 1.0, 1.0, 1.0, 1.0, 1.0, 1.0, 1.0, 1.0, 1.0, 1.0, 1.0, 1.0, 1.0, 1.0, 1.0, 1.0, 1.0, 1.0, 1.0, 1.0, 1.0, 1.0, 1.0, 1.0, 1.0, 1.0, 1.0, 1.0, 1.0, 1.0, 1.0, 1.0, 1.0, 1.0, 1.0, 1.0, 1.0, 1.0, 1.0, 1.0, 1.0, 1.0, 1.0, 1.0, 1.0, 1.0, 1.0, 1.0, 1.0, 1.0, 1.0, 1.0, 1.0, 1.0, 1.0, 1.0, 1.0, 1.0, 1.0, 1.0, 1.0, 1.0, 1.0, 1.0, 1.0, 1.0, 1.0, 1.0, 1.0, 1.0, 1.0, 1.0, 1.0, 1.0, 1.0, 1.0, 1.0, 1.0, 1.0, 1.0, 1.0, 1.0, 1.0, 1.0, 1.0, 1.0, 1.0, 1.0, 1.0, 1.0, 1.0, 1.0, 1.0, 1.0, 1.0, 1.0, 1.0, 1.0, 1.0, 1.0, 1.0, 1.0, 1.0, 1.0, 1.0, 1.0, 1.0, 1.0, 1.0, 1.0, 1.0, 1.0, 1.0, 1.0, 1.0, 1.0, 1.0, 1.0, 1.0, 1.0, 1.0, 1.0, 1.0, 1.0, 1.0, 1.0, 1.0, 1.0, 1.0, 1.0, 1.0, 1.0, 1.0, 1.0, 1.0, 1.0, 1.0, 1.0, 1.0, 1.0, 1.0, 1.0, 1.0, 1.0, 1.0, 1.0, 1.0, 1.0, 1.0, 1.0, 1.0, 1.0, 1.0, 1.0, 1.0, 1.0, 1.0, 1.0, 1.0, 1.0, 1.0, 1.0, 1.0, 1.0, 1.0, 1.0, 1.0, 1.0, 1.0, 1.0, 1.0, 1.0, 1.0, 1.0, 1.0, 1.0, 1.0, 1.0, 1.0, 1.0, 1.0, 1.0])
me_cube.materials.append(mat_material)
me_cube.materials.append(mat_material_001)
me_cube.use_remesh_preserve_volume = False
me_cube.use_remesh_preserve_attributes = False
me_cube.use_mirror_vertex_groups = False
me_cube.update()

# ---- objects
ob_sun = bpy.data.objects.new('Sun', light_sun)
ob_character = bpy.data.objects.new('character', me_cube)
ob_empty = bpy.data.objects.new('Empty', None)

# ---- transforms, parenting, visibility, modifiers, constraints
ob_sun.location = (5.198, 0.668, 1.881)
ob_sun.rotation_euler = (0.03462, 1.219, -0.02345)
ob_sun.lineart.crease_threshold = 0.0
ob_character.location = (0.0, 0.0, 0.0)
ob_character.lock_rotations_4d = False
ob_character.empty_display_type = 'ARROWS'
ob_character.lineart.crease_threshold = 0.0
_vg = ob_character.vertex_groups.new(name='Head')
_vg = ob_character.vertex_groups.new(name='Body')
_vg = ob_character.vertex_groups.new(name='Neck')
_vg = ob_character.vertex_groups.new(name='Hip')
_vg = ob_character.vertex_groups.new(name='Legs')
_vg = ob_character.vertex_groups.new(name='arms')
_m = ob_character.modifiers.new('Auto Smooth', 'NODES')
_m.node_group = ng_auto_smooth
_gi = [s.identifier for s in ng_auto_smooth.interface.items_tree if s.item_type == 'SOCKET' and s.in_out == 'INPUT']
_m[_gi[1]] = 0.5236  # Angle
ob_empty.location = (0.0, 0.0, 0.0)
ob_empty.empty_display_type = 'IMAGE'
ob_empty.empty_display_size = 5.0
ob_empty.empty_image_depth = 'BACK'
ob_empty.lineart.crease_threshold = 0.0

# ---- collection membership
scene.collection.objects.link(ob_sun)
col_collection.objects.link(ob_character)
col_collection.objects.link(ob_empty)

# ---- scene / render settings (as saved in the file)
scene.frame_start = 1; scene.frame_end = 250; scene.frame_set(95)
scene.render.engine = 'BLENDER_EEVEE_NEXT'
scene.cycles.use_denoising = False
scene.cycles.samples = 128
scene.cycles.sampling_pattern = 'TABULATED_SOBOL'
scene.cycles.use_adaptive_sampling = False
scene.cycles.use_light_tree = False
scene.view_settings.view_transform = 'Filmic'
bpy.context.view_layer.update()

# ---- added for rendering (the .blend has no active camera): camera
cam_auto = bpy.data.cameras.new('AutoCamera')
cam_auto.lens = 50.0
cam_auto.sensor_width = 36.0
cam_auto.clip_end = 1000.0
ob_auto_camera = bpy.data.objects.new('AutoCamera', cam_auto)
scene.collection.objects.link(ob_auto_camera)
ob_auto_camera.location = (1.01361, -0.816092, 0.815378)
ob_auto_camera.rotation_euler = (1.09748, -7.21219e-08, 0.694738)
scene.camera = ob_auto_camera
bpy.context.view_layer.update()

